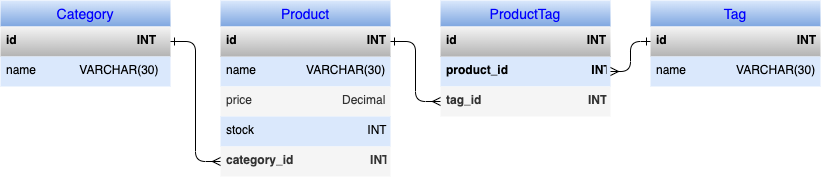

The diagram above was exported from draw.io. Its source (the exported page's mxGraphModel, read from the mxfile embedded in the PNG):
<mxGraphModel dx="516" dy="352" grid="0" gridSize="10" guides="1" tooltips="1" connect="1" arrows="1" fold="1" page="1" pageScale="1" pageWidth="1100" pageHeight="850" background="#FFFFFF" math="0" shadow="0">
  <root>
    <mxCell id="0" />
    <mxCell id="1" parent="0" />
    <mxCell id="15" value="Category" style="swimlane;fontStyle=0;childLayout=stackLayout;horizontal=1;startSize=26;horizontalStack=0;resizeParent=1;resizeParentMax=0;resizeLast=0;collapsible=1;marginBottom=0;align=center;fontSize=14;fillColor=#dae8fc;strokeColor=none;gradientColor=#7ea6e0;fontColor=#0000FF;" vertex="1" parent="1">
      <mxGeometry x="10" y="90" width="170" height="86" as="geometry" />
    </mxCell>
    <mxCell id="16" value="id                                    INT" style="text;strokeColor=none;fillColor=#f5f5f5;spacingLeft=4;spacingRight=4;overflow=hidden;rotatable=0;points=[[0,0.5],[1,0.5]];portConstraint=eastwest;fontSize=12;fontStyle=1;gradientColor=#b3b3b3;fontColor=#000000;" vertex="1" parent="15">
      <mxGeometry y="26" width="170" height="30" as="geometry" />
    </mxCell>
    <mxCell id="17" value="name             VARCHAR(30)" style="text;spacingLeft=4;spacingRight=4;overflow=hidden;rotatable=0;points=[[0,0.5],[1,0.5]];portConstraint=eastwest;fontSize=12;fillColor=#dae8fc;strokeColor=none;fontColor=#000000;" vertex="1" parent="15">
      <mxGeometry y="56" width="170" height="30" as="geometry" />
    </mxCell>
    <mxCell id="22" value="Product" style="swimlane;fontStyle=0;childLayout=stackLayout;horizontal=1;startSize=26;horizontalStack=0;resizeParent=1;resizeParentMax=0;resizeLast=0;collapsible=1;marginBottom=0;align=center;fontSize=14;fillColor=#dae8fc;gradientColor=#7ea6e0;strokeColor=none;fontColor=#0000FF;" vertex="1" parent="1">
      <mxGeometry x="230" y="90" width="170" height="176" as="geometry" />
    </mxCell>
    <mxCell id="23" value="id                                       INT" style="text;strokeColor=none;fillColor=#f5f5f5;spacingLeft=4;spacingRight=4;overflow=hidden;rotatable=0;points=[[0,0.5],[1,0.5]];portConstraint=eastwest;fontSize=12;fontStyle=1;gradientColor=#b3b3b3;fontColor=#000000;" vertex="1" parent="22">
      <mxGeometry y="26" width="170" height="30" as="geometry" />
    </mxCell>
    <mxCell id="24" value="name               VARCHAR(30)" style="text;spacingLeft=4;spacingRight=4;overflow=hidden;rotatable=0;points=[[0,0.5],[1,0.5]];portConstraint=eastwest;fontSize=12;strokeColor=none;fillColor=#dae8fc;fontColor=#000000;" vertex="1" parent="22">
      <mxGeometry y="56" width="170" height="30" as="geometry" />
    </mxCell>
    <mxCell id="27" value="price                           Decimal" style="text;strokeColor=none;fillColor=#f5f5f5;spacingLeft=4;spacingRight=4;overflow=hidden;rotatable=0;points=[[0,0.5],[1,0.5]];portConstraint=eastwest;fontSize=12;fontColor=#333333;" vertex="1" parent="22">
      <mxGeometry y="86" width="170" height="30" as="geometry" />
    </mxCell>
    <mxCell id="26" value="stock                                  INT" style="text;strokeColor=none;fillColor=#dae8fc;spacingLeft=4;spacingRight=4;overflow=hidden;rotatable=0;points=[[0,0.5],[1,0.5]];portConstraint=eastwest;fontSize=12;fontColor=#000000;" vertex="1" parent="22">
      <mxGeometry y="116" width="170" height="30" as="geometry" />
    </mxCell>
    <mxCell id="25" value="category_id                       INT" style="text;strokeColor=none;fillColor=#f5f5f5;spacingLeft=4;spacingRight=4;overflow=hidden;rotatable=0;points=[[0,0.5],[1,0.5]];portConstraint=eastwest;fontSize=12;fontColor=#333333;fontStyle=1" vertex="1" parent="22">
      <mxGeometry y="146" width="170" height="30" as="geometry" />
    </mxCell>
    <mxCell id="28" value="Tag" style="swimlane;fontStyle=0;childLayout=stackLayout;horizontal=1;startSize=26;horizontalStack=0;resizeParent=1;resizeParentMax=0;resizeLast=0;collapsible=1;marginBottom=0;align=center;fontSize=14;fillColor=#dae8fc;gradientColor=#7ea6e0;strokeColor=none;fontColor=#0000FF;" vertex="1" parent="1">
      <mxGeometry x="660" y="90" width="170" height="86" as="geometry" />
    </mxCell>
    <mxCell id="29" value="id                                       INT" style="text;strokeColor=none;fillColor=#f5f5f5;spacingLeft=4;spacingRight=4;overflow=hidden;rotatable=0;points=[[0,0.5],[1,0.5]];portConstraint=eastwest;fontSize=12;fontStyle=1;gradientColor=#b3b3b3;fontColor=#000000;" vertex="1" parent="28">
      <mxGeometry y="26" width="170" height="30" as="geometry" />
    </mxCell>
    <mxCell id="30" value="name               VARCHAR(30)" style="text;strokeColor=none;fillColor=#dae8fc;spacingLeft=4;spacingRight=4;overflow=hidden;rotatable=0;points=[[0,0.5],[1,0.5]];portConstraint=eastwest;fontSize=12;fontColor=#000000;" vertex="1" parent="28">
      <mxGeometry y="56" width="170" height="30" as="geometry" />
    </mxCell>
    <mxCell id="31" value="ProductTag" style="swimlane;fontStyle=0;childLayout=stackLayout;horizontal=1;startSize=26;horizontalStack=0;resizeParent=1;resizeParentMax=0;resizeLast=0;collapsible=1;marginBottom=0;align=center;fontSize=14;fillColor=#dae8fc;gradientColor=#7ea6e0;strokeColor=none;fontColor=#0000FF;" vertex="1" parent="1">
      <mxGeometry x="450" y="90" width="170" height="116" as="geometry" />
    </mxCell>
    <mxCell id="32" value="id                                       INT" style="text;strokeColor=none;fillColor=#f5f5f5;spacingLeft=4;spacingRight=4;overflow=hidden;rotatable=0;points=[[0,0.5],[1,0.5]];portConstraint=eastwest;fontSize=12;fontStyle=1;gradientColor=#b3b3b3;fontColor=#000000;" vertex="1" parent="31">
      <mxGeometry y="26" width="170" height="30" as="geometry" />
    </mxCell>
    <mxCell id="33" value="product_id                         INT" style="text;strokeColor=none;fillColor=#dae8fc;spacingLeft=4;spacingRight=4;overflow=hidden;rotatable=0;points=[[0,0.5],[1,0.5]];portConstraint=eastwest;fontSize=12;fontColor=#000000;fontStyle=1" vertex="1" parent="31">
      <mxGeometry y="56" width="170" height="30" as="geometry" />
    </mxCell>
    <mxCell id="34" value="tag_id                                INT" style="text;strokeColor=none;fillColor=#f5f5f5;spacingLeft=4;spacingRight=4;overflow=hidden;rotatable=0;points=[[0,0.5],[1,0.5]];portConstraint=eastwest;fontSize=12;fontColor=#333333;fontStyle=1" vertex="1" parent="31">
      <mxGeometry y="86" width="170" height="30" as="geometry" />
    </mxCell>
    <mxCell id="35" style="edgeStyle=orthogonalEdgeStyle;html=1;exitX=1;exitY=0.5;exitDx=0;exitDy=0;entryX=0;entryY=0.5;entryDx=0;entryDy=0;startArrow=ERone;startFill=0;endArrow=ERmany;endFill=0;fontColor=#000000;strokeColor=#000000;" edge="1" parent="1" source="16" target="25">
      <mxGeometry relative="1" as="geometry" />
    </mxCell>
    <mxCell id="36" style="edgeStyle=orthogonalEdgeStyle;html=1;exitX=1;exitY=0.5;exitDx=0;exitDy=0;entryX=0;entryY=0.5;entryDx=0;entryDy=0;startArrow=ERone;startFill=0;endArrow=ERmany;endFill=0;strokeColor=#000000;" edge="1" parent="1" source="23" target="34">
      <mxGeometry relative="1" as="geometry" />
    </mxCell>
    <mxCell id="37" style="edgeStyle=orthogonalEdgeStyle;html=1;exitX=0;exitY=0.5;exitDx=0;exitDy=0;entryX=1;entryY=0.5;entryDx=0;entryDy=0;startArrow=ERone;startFill=0;endArrow=ERmany;endFill=0;strokeColor=#000000;" edge="1" parent="1" source="29" target="33">
      <mxGeometry relative="1" as="geometry" />
    </mxCell>
  </root>
</mxGraphModel>